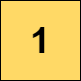

The diagram above was exported from draw.io. Its source (the exported page's mxGraphModel, read from the mxfile embedded in the PNG):
<mxGraphModel dx="1674" dy="707" grid="1" gridSize="10" guides="1" tooltips="1" connect="1" arrows="1" fold="1" page="1" pageScale="1" pageWidth="827" pageHeight="1169" math="0" shadow="0">
  <root>
    <mxCell id="0" />
    <mxCell id="1" parent="0" />
    <mxCell id="jzSLJYdIRzI6l-UXSlPc-1" value="" style="whiteSpace=wrap;html=1;aspect=fixed;fillColor=#FFD966;" vertex="1" parent="1">
      <mxGeometry x="370" y="350" width="80" height="80" as="geometry" />
    </mxCell>
    <mxCell id="jzSLJYdIRzI6l-UXSlPc-2" value="&lt;b&gt;&lt;font style=&quot;font-size: 36px;&quot;&gt;1&lt;/font&gt;&lt;/b&gt;" style="text;html=1;strokeColor=none;fillColor=none;align=center;verticalAlign=middle;whiteSpace=wrap;rounded=0;" vertex="1" parent="1">
      <mxGeometry x="380" y="375" width="60" height="30" as="geometry" />
    </mxCell>
  </root>
</mxGraphModel>